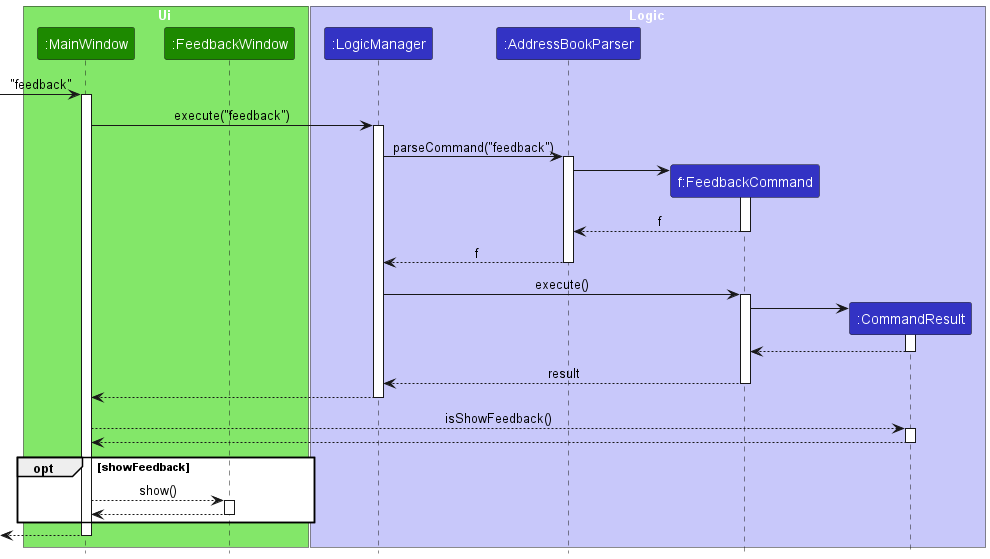

The diagram above was rendered by PlantUML. Its source (embedded in the PNG):
@startuml
!include style.puml
skinparam ArrowFontStyle plain

box Ui UI_COLOR_T1
participant ":MainWindow" as MainWindow UI_COLOR
participant ":FeedbackWindow" as FeedbackWindow UI_COLOR
end box

box Logic LOGIC_COLOR_T1
participant ":LogicManager" as LogicManager LOGIC_COLOR
participant ":AddressBookParser" as AddressBookParser LOGIC_COLOR
participant "f:FeedbackCommand" as FeedbackCommand LOGIC_COLOR
participant ":CommandResult" as CommandResult LOGIC_COLOR
end box

[-> MainWindow : "feedback"
activate MainWindow

MainWindow -> LogicManager : execute("feedback")
activate LogicManager

LogicManager -> AddressBookParser : parseCommand("feedback")
activate AddressBookParser

create FeedbackCommand
AddressBookParser -> FeedbackCommand
activate FeedbackCommand

FeedbackCommand --> AddressBookParser : f
deactivate FeedbackCommand

AddressBookParser --> LogicManager : f
deactivate AddressBookParser

LogicManager -> FeedbackCommand : execute()
activate FeedbackCommand

create CommandResult
FeedbackCommand -> CommandResult
activate CommandResult

CommandResult --> FeedbackCommand
deactivate CommandResult

FeedbackCommand --> LogicManager : result
deactivate FeedbackCommand

LogicManager --> MainWindow
deactivate LogicManager

MainWindow --> CommandResult : isShowFeedback()
activate CommandResult

CommandResult --> MainWindow
deactivate CommandResult

opt showFeedback
  MainWindow --> FeedbackWindow : show()
  activate FeedbackWindow

  FeedbackWindow --> MainWindow
  deactivate FeedbackWindow
end

[<--MainWindow
deactivate MainWindow

@enduml